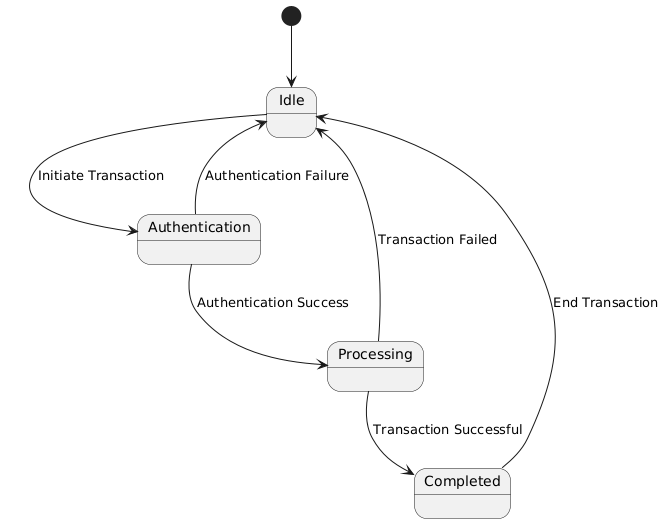

The diagram above was rendered by PlantUML. Its source (embedded in the PNG):
@startuml
[*] --> Idle

Idle --> Authentication : Initiate Transaction
Authentication --> Processing : Authentication Success
Authentication --> Idle : Authentication Failure
Processing --> Completed : Transaction Successful
Processing --> Idle : Transaction Failed
Completed --> Idle : End Transaction
@enduml